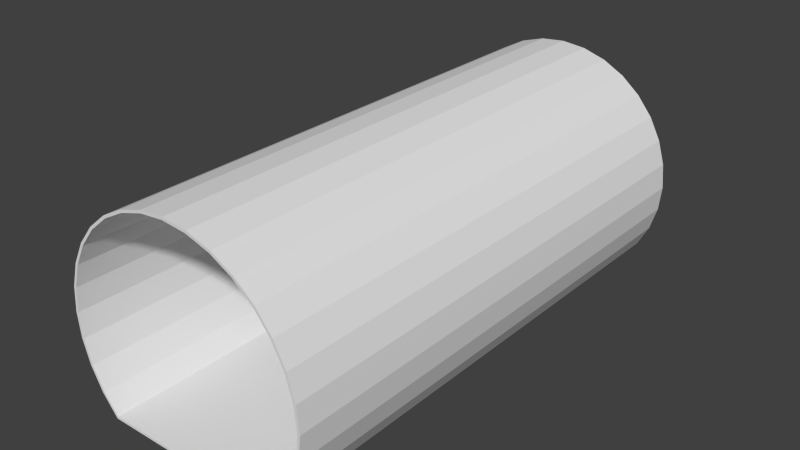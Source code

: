 # Source: BLENDER_Kanalgang_Gerade.blend  (saved by Blender 2.73.0; exported with 4.5.12 LTS)
import bpy
from mathutils import Matrix  # noqa: F401  (used for matrix-valued properties, if any)

bpy.ops.wm.read_factory_settings(use_empty=True)
scene = bpy.context.scene
scene.name = 'Scene'

# ---- collections
col_collection_1 = bpy.data.collections.new('Collection 1'); scene.collection.children.link(col_collection_1)

# ---- world
world_world = bpy.data.worlds.new('World'); scene.world = world_world
world_world.color = (0.05088, 0.05088, 0.05088)
world_world.use_sun_shadow = False
world_world.sun_shadow_jitter_overblur = 0.0
world_world.cycles.sampling_method = 'MANUAL'
world_world.cycles.sample_map_resolution = 256

# ---- meshes
me_cube_001 = bpy.data.meshes.new('Cube.001')
me_cube_001.from_pydata([(0.346, -0.5, -0.3536), (0.346, 0.5, -0.3536), (0.4069, 0.5, -0.2794), (0.4069, -0.5, -0.2794), (-0.346, -0.5, -0.3536), (-0.346, 0.5, -0.3536), (0.4521, 0.5, -0.1948), (0.4521, -0.5, -0.1948), (-0.4069, -0.5, -0.2794), (-0.4069, 0.5, -0.2794), (0.48, 0.5, -0.103), (0.48, -0.5, -0.103), (-0.4521, -0.5, -0.1948), (-0.4521, 0.5, -0.1948), (0.4894, 0.5, -0.007517), (0.4894, -0.5, -0.007517), (-0.48, -0.5, -0.103), (-0.48, 0.5, -0.103), (0.48, 0.5, 0.08796), (0.48, -0.5, 0.08796), (-0.4894, -0.5, -0.007517), (-0.4894, 0.5, -0.007517), (0.4521, 0.5, 0.1798), (0.4521, -0.5, 0.1798), (-0.48, -0.5, 0.08796), (-0.48, 0.5, 0.08796), (0.4069, 0.5, 0.2644), (0.4069, -0.5, 0.2644), (-0.4521, -0.5, 0.1798), (-0.4521, 0.5, 0.1798), (0.346, 0.5, 0.3385), (0.346, -0.5, 0.3385), (-0.4069, -0.5, 0.2644), (-0.4069, 0.5, 0.2644), (0.2719, 0.5, 0.3994), (0.2719, -0.5, 0.3994), (-0.346, -0.5, 0.3385), (-0.346, 0.5, 0.3385), (0.1873, 0.5, 0.4446), (0.1873, -0.5, 0.4446), (-0.2719, -0.5, 0.3994), (-0.2719, 0.5, 0.3994), (0.09547, 0.5, 0.4725), (0.09547, -0.5, 0.4725), (-0.1873, -0.5, 0.4446), (-0.1873, 0.5, 0.4446), (-1.306e-07, 0.5, 0.4819), (-1.306e-07, -0.5, 0.4819), (-0.09547, -0.5, 0.4725), (-0.09547, 0.5, 0.4725), (0.3418, -0.5, -0.3445), (0.3418, 0.5, -0.3445), (0.3986, 0.5, -0.2738), (0.3986, -0.5, -0.2738), (-0.3418, -0.5, -0.3445), (-0.3418, 0.5, -0.3445), (0.4429, 0.5, -0.191), (0.4429, -0.5, -0.191), (-0.3986, -0.5, -0.2738), (-0.3986, 0.5, -0.2738), (0.4702, 0.5, -0.101), (0.4702, -0.5, -0.101), (-0.4429, -0.5, -0.191), (-0.4429, 0.5, -0.191), (0.4794, 0.5, -0.007517), (0.4794, -0.5, -0.007517), (-0.4702, -0.5, -0.101), (-0.4702, 0.5, -0.101), (0.4702, 0.5, 0.086), (0.4702, -0.5, 0.086), (-0.4794, -0.5, -0.007517), (-0.4794, 0.5, -0.007517), (0.4429, 0.5, 0.1759), (0.4429, -0.5, 0.1759), (-0.4702, -0.5, 0.086), (-0.4702, 0.5, 0.086), (0.3986, 0.5, 0.2588), (0.3986, -0.5, 0.2588), (-0.4429, -0.5, 0.1759), (-0.4429, 0.5, 0.1759), (0.339, 0.5, 0.3315), (0.339, -0.5, 0.3315), (-0.3986, -0.5, 0.2588), (-0.3986, 0.5, 0.2588), (0.2663, 0.5, 0.3911), (0.2663, -0.5, 0.3911), (-0.339, -0.5, 0.3315), (-0.339, 0.5, 0.3315), (0.1834, 0.5, 0.4354), (0.1834, -0.5, 0.4354), (-0.2663, -0.5, 0.3911), (-0.2663, 0.5, 0.3911), (0.09352, 0.5, 0.4626), (0.09352, -0.5, 0.4626), (-0.1834, -0.5, 0.4354), (-0.1834, 0.5, 0.4354), (-1.306e-07, 0.5, 0.4719), (-1.306e-07, -0.5, 0.4719), (-0.09352, -0.5, 0.4626), (-0.09352, 0.5, 0.4626)], [], [(0, 1, 2, 3), (0, 4, 5, 1), (3, 2, 6, 7), (8, 9, 5, 4), (7, 6, 10, 11), (12, 13, 9, 8), (11, 10, 14, 15), (16, 17, 13, 12), (15, 14, 18, 19), (20, 21, 17, 16), (19, 18, 22, 23), (24, 25, 21, 20), (23, 22, 26, 27), (28, 29, 25, 24), (27, 26, 30, 31), (32, 33, 29, 28), (31, 30, 34, 35), (36, 37, 33, 32), (35, 34, 38, 39), (40, 41, 37, 36), (39, 38, 42, 43), (44, 45, 41, 40), (43, 42, 46, 47), (48, 49, 45, 44), (47, 46, 49, 48), (53, 52, 51, 50), (51, 55, 54, 50), (57, 56, 52, 53), (54, 55, 59, 58), (61, 60, 56, 57), (58, 59, 63, 62), (65, 64, 60, 61), (62, 63, 67, 66), (69, 68, 64, 65), (66, 67, 71, 70), (73, 72, 68, 69), (70, 71, 75, 74), (77, 76, 72, 73), (74, 75, 79, 78), (81, 80, 76, 77), (78, 79, 83, 82), (85, 84, 80, 81), (82, 83, 87, 86), (89, 88, 84, 85), (86, 87, 91, 90), (93, 92, 88, 89), (90, 91, 95, 94), (97, 96, 92, 93), (94, 95, 99, 98), (98, 99, 96, 97), (2, 1, 51, 52), (0, 3, 53, 50), (4, 0, 50, 54), (1, 5, 55, 51), (6, 2, 52, 56), (3, 7, 57, 53), (5, 9, 59, 55), (8, 4, 54, 58), (10, 6, 56, 60), (7, 11, 61, 57), (9, 13, 63, 59), (12, 8, 58, 62), (14, 10, 60, 64), (11, 15, 65, 61), (13, 17, 67, 63), (16, 12, 62, 66), (18, 14, 64, 68), (15, 19, 69, 65), (17, 21, 71, 67), (20, 16, 66, 70), (22, 18, 68, 72), (19, 23, 73, 69), (21, 25, 75, 71), (24, 20, 70, 74), (26, 22, 72, 76), (23, 27, 77, 73), (25, 29, 79, 75), (28, 24, 74, 78), (30, 26, 76, 80), (27, 31, 81, 77), (29, 33, 83, 79), (32, 28, 78, 82), (34, 30, 80, 84), (31, 35, 85, 81), (33, 37, 87, 83), (36, 32, 82, 86), (38, 34, 84, 88), (35, 39, 89, 85), (37, 41, 91, 87), (40, 36, 86, 90), (42, 38, 88, 92), (39, 43, 93, 89), (41, 45, 95, 91), (44, 40, 90, 94), (46, 42, 92, 96), (43, 47, 97, 93), (45, 49, 99, 95), (48, 44, 94, 98), (49, 46, 96, 99), (47, 48, 98, 97)])
me_cube_001.use_remesh_preserve_volume = False
me_cube_001.use_remesh_preserve_attributes = False
me_cube_001.use_mirror_vertex_groups = False
me_cube_001.update()

# ---- objects
ob_weltabschnitt_kanalgang_gerade = bpy.data.objects.new('Weltabschnitt_Kanalgang_Gerade', me_cube_001)

# ---- transforms, parenting, visibility, modifiers, constraints
ob_weltabschnitt_kanalgang_gerade.location = (0.0, 0.0, 0.0)
ob_weltabschnitt_kanalgang_gerade.scale = (1.0, 2.0, 1.0)
ob_weltabschnitt_kanalgang_gerade.lineart.crease_threshold = 0.0

# ---- collection membership
col_collection_1.objects.link(ob_weltabschnitt_kanalgang_gerade)

# ---- scene / render settings (as saved in the file)
scene.frame_start = 1; scene.frame_end = 250; scene.frame_set(1)
scene.render.engine = 'BLENDER_EEVEE_NEXT'
scene.render.resolution_percentage = 50
scene.render.dither_intensity = 0.0
scene.cycles.use_denoising = False
scene.cycles.samples = 10
scene.cycles.sampling_pattern = 'TABULATED_SOBOL'
scene.cycles.light_sampling_threshold = 0.0
scene.cycles.use_adaptive_sampling = False
scene.cycles.use_light_tree = False
scene.cycles.blur_glossy = 0.0
scene.cycles.pixel_filter_type = 'GAUSSIAN'
scene.cycles.sample_clamp_indirect = 0.0
scene.view_settings.view_transform = 'Standard'
bpy.context.view_layer.update()

# ---- added for rendering (the .blend has no active camera and no usable light): camera, sun
cam_auto = bpy.data.cameras.new('AutoCamera')
cam_auto.lens = 50.0
cam_auto.sensor_width = 36.0
cam_auto.clip_end = 1000.0
ob_auto_camera = bpy.data.objects.new('AutoCamera', cam_auto)
scene.collection.objects.link(ob_auto_camera)
ob_auto_camera.location = (2.20038, -2.64045, 1.82445)
ob_auto_camera.rotation_euler = (1.09748, -7.21219e-08, 0.694738)
scene.camera = ob_auto_camera
light_auto_sun = bpy.data.lights.new('AutoSun', 'SUN')
light_auto_sun.energy = 3.0
light_auto_sun.angle = 0.0523599
ob_auto_sun = bpy.data.objects.new('AutoSun', light_auto_sun)
scene.collection.objects.link(ob_auto_sun)
ob_auto_sun.rotation_euler = (0.872665, 0.174533, 0.523599)
bpy.context.view_layer.update()
